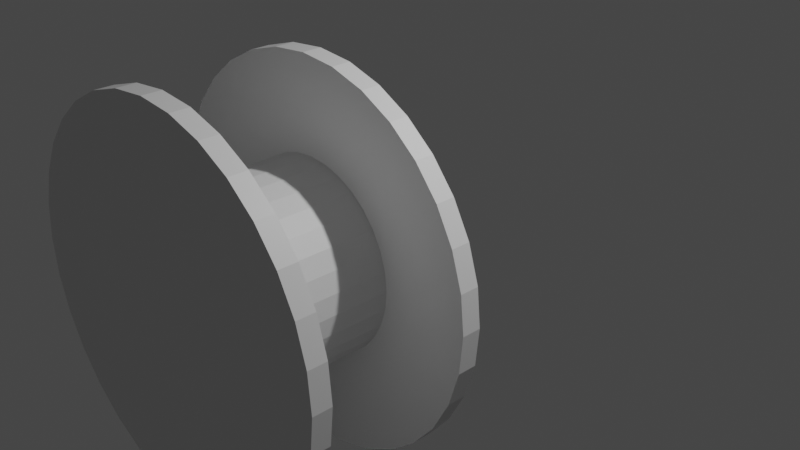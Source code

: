 # Source: Spool.blend  (saved by Blender 3.6.13; exported with 4.5.12 LTS)
import bpy
from mathutils import Matrix  # noqa: F401  (used for matrix-valued properties, if any)

bpy.ops.wm.read_factory_settings(use_empty=True)
scene = bpy.context.scene
scene.name = 'Scene'

# ---- collections
col_collection = bpy.data.collections.new('Collection'); scene.collection.children.link(col_collection)

# ---- images (referenced by path relative to the original .blend; pixels are not part of the script)
import os
ASSET_DIR = os.environ.get("B2B_ASSET_DIR", "")  # directory of the original .blend (textures are referenced by path, not embedded)
HERE = os.path.dirname(os.path.abspath(__file__))  # packed textures are extracted next to this script under _unpacked/

def load_image(name, relpath, width, height, colorspace="sRGB"):
    """Load a texture the original file referenced (path relative to the .blend, or extracted next to this script)."""
    p = next((c for c in (os.path.join(HERE, relpath), os.path.join(ASSET_DIR, relpath)) if relpath and os.path.exists(c)), "")
    if p:
        img = bpy.data.images.load(p, check_existing=True)
        img.name = name
    else:  # same state as the original file: an image datablock whose file is absent (Cycles renders it pink)
        img = bpy.data.images.new(name, width, height)
        img.source = "FILE"
        img.filepath = "//" + (relpath or name)
    img.colorspace_settings.name = colorspace
    return img
img_ao = load_image('AO', 'Spool_AO.png', 1024, 1024, 'sRGB')

# ---- materials (node trees are filled in below, after node groups)
mat_material_001 = bpy.data.materials.new('Material.001')

# ---- material node trees
mat_material_001.use_nodes = True; mat_material_001.node_tree.nodes.clear()
_N = mat_material_001.node_tree.nodes; _L = mat_material_001.node_tree.links
n0 = _N.new('ShaderNodeBsdfPrincipled'); n0.name = 'Principled BSDF'; n0.location = (10, 300)
n0.distribution = 'GGX'
n0.subsurface_method = 'RANDOM_WALK_SKIN'
n0.inputs[3].default_value = 1.45
n0.inputs[27].default_value = (0.0, 0.0, 0.0, 1.0)
n0.inputs[28].default_value = 1.0
n1 = _N.new('ShaderNodeOutputMaterial'); n1.name = 'Material Output'; n1.location = (300, 300)
n2 = _N.new('ShaderNodeTexImage'); n2.name = 'Image Texture'; n2.location = (-316, 182)
n2.image = img_ao
_L.new(n0.outputs[0], n1.inputs[0])
n1.is_active_output = True

# ---- world
world_world = bpy.data.worlds.new('World'); scene.world = world_world
world_world.use_nodes = True; world_world.node_tree.nodes.clear()
_N = world_world.node_tree.nodes; _L = world_world.node_tree.links
n0 = _N.new('ShaderNodeOutputWorld'); n0.name = 'World Output'; n0.location = (300, 300)
n1 = _N.new('ShaderNodeBackground'); n1.name = 'Background'; n1.location = (10, 300)
n1.inputs[0].default_value = (0.05088, 0.05088, 0.05088, 1.0)
_L.new(n1.outputs[0], n0.inputs[0])
n0.is_active_output = True
world_world.color = (0.05088, 0.05088, 0.05088)
world_world.use_sun_shadow = False
world_world.sun_shadow_jitter_overblur = 0.0

# ---- cameras
cam_camera = bpy.data.cameras.new('Camera')
cam_camera.clip_end = 100.0
cam_camera.ortho_scale = 7.314

# ---- lights
light_light = bpy.data.lights.new('Light', 'POINT')
light_light.transmission_factor = 0.0
light_light.energy = 1000.0
light_light.shadow_soft_size = 0.1
light_light.shadow_maximum_resolution = 0.006
light_light.use_absolute_resolution = True

# ---- meshes
me_cylinder = bpy.data.meshes.new('Cylinder')
me_cylinder.from_pydata([(-0.3902, -0.95, 1.962), (0.0, -1.0, 1.0), (-0.7654, -0.95, 1.848), (0.1951, -1.0, 0.9808), (-1.111, -0.95, 1.663), (0.3827, -1.0, 0.9239), (-1.414, -0.95, 1.414), (0.5556, -1.0, 0.8315), (-1.663, -0.95, 1.111), (0.7071, -1.0, 0.7071), (-1.848, -0.95, 0.7654), (0.8315, -1.0, 0.5556), (-1.962, -0.95, 0.3902), (0.9239, -1.0, 0.3827), (-2.0, -0.95, -7.329e-09), (0.9808, -1.0, 0.1951), (-1.962, -0.95, -0.3902), (1.0, -1.0, -4.371e-08), (-1.848, -0.95, -0.7654), (0.9808, -1.0, -0.1951), (-1.663, -0.95, -1.111), (0.9239, -1.0, -0.3827), (-1.414, -0.95, -1.414), (0.8315, -1.0, -0.5556), (-1.111, -0.95, -1.663), (0.7071, -1.0, -0.7071), (-0.7654, -0.95, -1.848), (0.5556, -1.0, -0.8315), (-0.3902, -0.95, -1.962), (0.3827, -1.0, -0.9239), (6.054e-09, -0.95, -2.0), (0.1951, -1.0, -0.9808), (0.3902, -0.95, -1.962), (0.0, -1.0, -1.0), (0.7654, -0.95, -1.848), (-0.1951, -1.0, -0.9808), (1.111, -0.95, -1.663), (-0.3827, -1.0, -0.9239), (1.414, -0.95, -1.414), (-0.5556, -1.0, -0.8315), (1.663, -0.95, -1.111), (-0.7071, -1.0, -0.7071), (1.848, -0.95, -0.7654), (-0.8315, -1.0, -0.5556), (1.962, -0.95, -0.3902), (-0.9239, -1.0, -0.3827), (2.0, -0.95, -7.329e-09), (-0.9808, -1.0, -0.1951), (1.962, -0.95, 0.3902), (-1.0, -1.0, -4.371e-08), (1.848, -0.95, 0.7654), (-0.9808, -1.0, 0.1951), (1.663, -0.95, 1.111), (-0.9239, -1.0, 0.3827), (1.414, -0.95, 1.414), (-0.8315, -1.0, 0.5556), (1.111, -0.95, 1.663), (-0.7071, -1.0, 0.7071), (0.7654, -0.95, 1.848), (-0.5556, -1.0, 0.8315), (6.054e-09, -0.95, 2.0), (-0.3827, -1.0, 0.9239), (0.3902, -0.95, 1.962), (-0.1951, -1.0, 0.9808), (9.873e-09, -1.15, 2.0), (-0.3902, -1.15, 1.962), (-0.7654, -1.15, 1.848), (-1.111, -1.15, 1.663), (-1.414, -1.15, 1.414), (-1.663, -1.15, 1.111), (-1.848, -1.15, 0.7654), (-1.962, -1.15, 0.3902), (-2.0, -1.15, -1.607e-08), (-1.962, -1.15, -0.3902), (-1.848, -1.15, -0.7654), (-1.663, -1.15, -1.111), (-1.414, -1.15, -1.414), (-1.111, -1.15, -1.663), (-0.7654, -1.15, -1.848), (-0.3902, -1.15, -1.962), (9.873e-09, -1.15, -2.0), (0.3902, -1.15, -1.962), (0.7654, -1.15, -1.848), (1.111, -1.15, -1.663), (1.414, -1.15, -1.414), (1.663, -1.15, -1.111), (1.848, -1.15, -0.7654), (1.962, -1.15, -0.3902), (2.0, -1.15, -1.607e-08), (1.962, -1.15, 0.3902), (1.848, -1.15, 0.7654), (1.663, -1.15, 1.111), (1.414, -1.15, 1.414), (1.111, -1.15, 1.663), (0.7654, -1.15, 1.848), (0.3902, -1.15, 1.962), (-0.5556, -1.1, 0.8315), (-0.7071, -1.1, 0.7071), (-0.8315, -1.1, 0.5556), (-0.9808, -1.1, 0.1951), (-1.0, -1.1, -4.808e-08), (-0.9808, -1.1, -0.1951), (-0.8315, -1.1, -0.5556), (-0.7071, -1.1, -0.7071), (-0.5556, -1.1, -0.8315), (-0.3827, -1.1, -0.9239), (-0.1951, -1.1, -0.9808), (1.91e-09, -1.1, -1.0), (0.3827, -1.1, -0.9239), (0.7071, -1.1, -0.7071), (0.8315, -1.1, -0.5556), (0.9808, -1.1, -0.1951), (0.9808, -1.1, 0.1951), (0.9239, -1.1, 0.3827), (0.5556, -1.1, 0.8315), (0.1951, -1.1, 0.9808), (1.91e-09, -1.1, 1.0), (-0.1951, -1.1, 0.9808), (-0.3827, -1.1, 0.9239), (-0.9239, -1.1, 0.3827), (-0.9239, -1.1, -0.3827), (0.1951, -1.1, -0.9808), (0.5556, -1.1, -0.8315), (0.9239, -1.1, -0.3827), (1.0, -1.1, -4.808e-08), (0.8315, -1.1, 0.5556), (0.7071, -1.1, 0.7071), (0.3827, -1.1, 0.9239), (1.531e-08, -2.621, 1.0), (-0.1951, -2.621, 0.9808), (-0.3827, -2.621, 0.9239), (-0.5556, -2.621, 0.8315), (-0.7071, -2.621, 0.7071), (-0.8315, -2.621, 0.5556), (-0.9239, -2.621, 0.3827), (-0.9808, -2.621, 0.1951), (-1.0, -2.621, -1.299e-07), (-0.9808, -2.621, -0.1951), (-0.9239, -2.621, -0.3827), (-0.8315, -2.621, -0.5556), (-0.7071, -2.621, -0.7071), (-0.5556, -2.621, -0.8315), (-0.3827, -2.621, -0.9239), (-0.1951, -2.621, -0.9808), (1.531e-08, -2.621, -1.0), (0.1951, -2.621, -0.9808), (0.3827, -2.621, -0.9239), (0.5556, -2.621, -0.8315), (0.7071, -2.621, -0.7071), (0.8315, -2.621, -0.5556), (0.9239, -2.621, -0.3827), (0.9808, -2.621, -0.1951), (1.0, -2.621, -1.299e-07), (0.9808, -2.621, 0.1951), (0.9239, -2.621, 0.3827), (0.8315, -2.621, 0.5556), (0.7071, -2.621, 0.7071), (0.5556, -2.621, 0.8315), (0.3827, -2.621, 0.9239), (0.1951, -2.621, 0.9808), (3.644e-08, -2.571, 2.0), (-0.3902, -2.571, 1.962), (-0.7654, -2.571, 1.848), (-1.111, -2.571, 1.663), (-1.414, -2.571, 1.414), (-1.663, -2.571, 1.111), (-1.848, -2.571, 0.7654), (-1.962, -2.571, 0.3902), (-2.0, -2.571, -1.704e-07), (-1.962, -2.571, -0.3902), (-1.848, -2.571, -0.7654), (-1.663, -2.571, -1.111), (-1.414, -2.571, -1.414), (-1.111, -2.571, -1.663), (-0.7654, -2.571, -1.848), (-0.3902, -2.571, -1.962), (3.644e-08, -2.571, -2.0), (0.3902, -2.571, -1.962), (0.7654, -2.571, -1.848), (1.111, -2.571, -1.663), (1.414, -2.571, -1.414), (1.663, -2.571, -1.111), (1.848, -2.571, -0.7654), (1.962, -2.571, -0.3902), (2.0, -2.571, -1.704e-07), (1.962, -2.571, 0.3902), (1.848, -2.571, 0.7654), (1.663, -2.571, 1.111), (1.414, -2.571, 1.414), (1.111, -2.571, 1.663), (0.7654, -2.571, 1.848), (0.3902, -2.571, 1.962), (3.453e-08, -2.771, 2.0), (-0.3902, -2.771, 1.962), (-0.7654, -2.771, 1.848), (-1.111, -2.771, 1.663), (-1.414, -2.771, 1.414), (-1.663, -2.771, 1.111), (-1.848, -2.771, 0.7654), (-1.962, -2.771, 0.3902), (-2.0, -2.771, -1.791e-07), (-1.962, -2.771, -0.3902), (-1.848, -2.771, -0.7654), (-1.663, -2.771, -1.111), (-1.414, -2.771, -1.414), (-1.111, -2.771, -1.663), (-0.7654, -2.771, -1.848), (-0.3902, -2.771, -1.962), (3.453e-08, -2.771, -2.0), (0.3902, -2.771, -1.962), (0.7654, -2.771, -1.848), (1.111, -2.771, -1.663), (1.414, -2.771, -1.414), (1.663, -2.771, -1.111), (1.848, -2.771, -0.7654), (1.962, -2.771, -0.3902), (2.0, -2.771, -1.791e-07), (1.962, -2.771, 0.3902), (1.848, -2.771, 0.7654), (1.663, -2.771, 1.111), (1.414, -2.771, 1.414), (1.111, -2.771, 1.663), (0.7654, -2.771, 1.848), (0.3902, -2.771, 1.962)], [], [(3, 1, 60, 62), (29, 27, 36, 34), (11, 9, 54, 52), (55, 53, 10, 8), (37, 35, 28, 26), (19, 17, 46, 44), (63, 61, 2, 0), (45, 43, 20, 18), (27, 25, 38, 36), (9, 7, 56, 54), (53, 51, 12, 10), (35, 33, 30, 28), (17, 15, 48, 46), (61, 59, 4, 2), (43, 41, 22, 20), (25, 23, 40, 38), (7, 5, 58, 56), (51, 49, 14, 12), (33, 31, 32, 30), (15, 13, 50, 48), (59, 57, 6, 4), (41, 39, 24, 22), (23, 21, 42, 40), (5, 3, 62, 58), (49, 47, 16, 14), (31, 29, 34, 32), (13, 11, 52, 50), (57, 55, 8, 6), (39, 37, 26, 24), (21, 19, 44, 42), (3, 5, 7, 9, 11, 13, 15, 17, 19, 21, 23, 25, 27, 29, 31, 33, 35, 37, 39, 41, 43, 45, 47, 49, 51, 53, 55, 57, 59, 61, 63, 1), (28, 30, 80, 79), (47, 45, 18, 16), (1, 63, 0, 60), (77, 78, 105, 104), (30, 32, 81, 80), (12, 14, 72, 71), (48, 50, 90, 89), (14, 16, 73, 72), (50, 52, 91, 90), (32, 34, 82, 81), (60, 0, 65, 64), (34, 36, 83, 82), (16, 18, 74, 73), (52, 54, 92, 91), (18, 20, 75, 74), (54, 56, 93, 92), (0, 2, 66, 65), (36, 38, 84, 83), (2, 4, 67, 66), (38, 40, 85, 84), (20, 22, 76, 75), (56, 58, 94, 93), (22, 24, 77, 76), (58, 62, 95, 94), (4, 6, 68, 67), (40, 42, 86, 85), (6, 8, 69, 68), (42, 44, 87, 86), (24, 26, 78, 77), (62, 60, 64, 95), (26, 28, 79, 78), (8, 10, 70, 69), (44, 46, 88, 87), (10, 12, 71, 70), (46, 48, 89, 88), (64, 65, 117, 116), (91, 92, 126, 125), (78, 79, 106, 105), (65, 66, 118, 117), (92, 93, 114, 126), (79, 80, 107, 106), (66, 67, 96, 118), (93, 94, 127, 114), (80, 81, 121, 107), (67, 68, 97, 96), (94, 95, 115, 127), (81, 82, 108, 121), (68, 69, 98, 97), (95, 64, 116, 115), (82, 83, 122, 108), (69, 70, 119, 98), (83, 84, 109, 122), (70, 71, 99, 119), (84, 85, 110, 109), (71, 72, 100, 99), (85, 86, 123, 110), (72, 73, 101, 100), (86, 87, 111, 123), (73, 74, 120, 101), (87, 88, 124, 111), (74, 75, 102, 120), (88, 89, 112, 124), (75, 76, 103, 102), (89, 90, 113, 112), (76, 77, 104, 103), (90, 91, 125, 113), (122, 109, 148, 147), (150, 151, 183, 182), (119, 99, 135, 134), (109, 110, 149, 148), (99, 100, 136, 135), (110, 123, 150, 149), (100, 101, 137, 136), (123, 111, 151, 150), (101, 120, 138, 137), (111, 124, 152, 151), (120, 102, 139, 138), (124, 112, 153, 152), (102, 103, 140, 139), (112, 113, 154, 153), (103, 104, 141, 140), (113, 125, 155, 154), (104, 105, 142, 141), (116, 117, 129, 128), (125, 126, 156, 155), (105, 106, 143, 142), (117, 118, 130, 129), (126, 114, 157, 156), (106, 107, 144, 143), (118, 96, 131, 130), (114, 127, 158, 157), (107, 121, 145, 144), (96, 97, 132, 131), (127, 115, 159, 158), (121, 108, 146, 145), (97, 98, 133, 132), (115, 116, 128, 159), (108, 122, 147, 146), (98, 119, 134, 133), (185, 186, 218, 217), (137, 138, 170, 169), (151, 152, 184, 183), (138, 139, 171, 170), (152, 153, 185, 184), (139, 140, 172, 171), (153, 154, 186, 185), (140, 141, 173, 172), (154, 155, 187, 186), (141, 142, 174, 173), (128, 129, 161, 160), (155, 156, 188, 187), (142, 143, 175, 174), (129, 130, 162, 161), (156, 157, 189, 188), (143, 144, 176, 175), (130, 131, 163, 162), (157, 158, 190, 189), (144, 145, 177, 176), (131, 132, 164, 163), (158, 159, 191, 190), (145, 146, 178, 177), (132, 133, 165, 164), (159, 128, 160, 191), (146, 147, 179, 178), (133, 134, 166, 165), (147, 148, 180, 179), (134, 135, 167, 166), (148, 149, 181, 180), (135, 136, 168, 167), (149, 150, 182, 181), (136, 137, 169, 168), (223, 192, 193, 194, 195, 196, 197, 198, 199, 200, 201, 202, 203, 204, 205, 206, 207, 208, 209, 210, 211, 212, 213, 214, 215, 216, 217, 218, 219, 220, 221, 222), (172, 173, 205, 204), (186, 187, 219, 218), (173, 174, 206, 205), (160, 161, 193, 192), (187, 188, 220, 219), (174, 175, 207, 206), (161, 162, 194, 193), (188, 189, 221, 220), (175, 176, 208, 207), (162, 163, 195, 194), (189, 190, 222, 221), (176, 177, 209, 208), (163, 164, 196, 195), (190, 191, 223, 222), (177, 178, 210, 209), (164, 165, 197, 196), (191, 160, 192, 223), (178, 179, 211, 210), (165, 166, 198, 197), (179, 180, 212, 211), (166, 167, 199, 198), (180, 181, 213, 212), (167, 168, 200, 199), (181, 182, 214, 213), (168, 169, 201, 200), (182, 183, 215, 214), (169, 170, 202, 201), (183, 184, 216, 215), (170, 171, 203, 202), (184, 185, 217, 216), (171, 172, 204, 203)])
_uv = me_cylinder.uv_layers.new(name='UVMap')
_uv.uv.foreach_set('vector', [0.633, 0.2518, 0.633, 0.2312, 0.7379, 0.2208, 0.7379, 0.2621, 0.4354, 0.2911, 0.4468, 0.3083, 0.3653, 0.3752, 0.3424, 0.3408, 0.595, 0.3229, 0.6096, 0.3083, 0.6911, 0.3752, 0.6619, 0.4044, 0.5778, 0.1486, 0.5588, 0.1407, 0.5894, 0.03985, 0.6275, 0.05565, 0.4275, 0.2109, 0.4235, 0.2312, 0.3185, 0.2208, 0.3266, 0.1803, 0.5179, 0.3463, 0.5385, 0.3463, 0.5489, 0.4512, 0.5076, 0.4512, 0.629, 0.2109, 0.6211, 0.1919, 0.714, 0.1422, 0.7299, 0.1803, 0.4786, 0.1486, 0.4614, 0.1601, 0.3945, 0.07861, 0.4289, 0.05566, 0.4468, 0.3083, 0.4614, 0.3229, 0.3945, 0.4044, 0.3653, 0.3752, 0.6096, 0.3083, 0.6211, 0.2911, 0.7141, 0.3408, 0.6911, 0.3752, 0.5588, 0.1407, 0.5385, 0.1367, 0.5489, 0.03179, 0.5894, 0.03985, 0.4235, 0.2312, 0.4235, 0.2518, 0.3185, 0.2621, 0.3185, 0.2208, 0.5385, 0.3463, 0.5588, 0.3422, 0.5894, 0.4431, 0.5489, 0.4512, 0.6211, 0.1919, 0.6096, 0.1747, 0.6911, 0.1078, 0.714, 0.1422, 0.4614, 0.1601, 0.4468, 0.1747, 0.3653, 0.1078, 0.3945, 0.07861, 0.4614, 0.3229, 0.4786, 0.3343, 0.4289, 0.4273, 0.3945, 0.4044, 0.6211, 0.2911, 0.629, 0.2721, 0.7299, 0.3027, 0.7141, 0.3408, 0.5385, 0.1367, 0.5179, 0.1367, 0.5076, 0.03179, 0.5489, 0.03179, 0.4235, 0.2518, 0.4275, 0.2721, 0.3266, 0.3027, 0.3185, 0.2621, 0.5588, 0.3422, 0.5778, 0.3343, 0.6276, 0.4273, 0.5894, 0.4431, 0.6096, 0.1747, 0.595, 0.1601, 0.6619, 0.0786, 0.6911, 0.1078, 0.4468, 0.1747, 0.4354, 0.1919, 0.3424, 0.1422, 0.3653, 0.1078, 0.4786, 0.3343, 0.4977, 0.3422, 0.4671, 0.4431, 0.4289, 0.4273, 0.629, 0.2721, 0.633, 0.2518, 0.7379, 0.2621, 0.7299, 0.3027, 0.5179, 0.1367, 0.4977, 0.1407, 0.467, 0.03985, 0.5076, 0.03179, 0.4275, 0.2721, 0.4354, 0.2911, 0.3424, 0.3408, 0.3266, 0.3027, 0.5778, 0.3343, 0.595, 0.3229, 0.6619, 0.4044, 0.6276, 0.4273, 0.595, 0.1601, 0.5778, 0.1486, 0.6275, 0.05565, 0.6619, 0.0786, 0.4354, 0.1919, 0.4275, 0.2109, 0.3266, 0.1803, 0.3424, 0.1422, 0.4977, 0.3422, 0.5179, 0.3463, 0.5076, 0.4512, 0.4671, 0.4431, 0.633, 0.2518, 0.629, 0.2721, 0.6211, 0.2911, 0.6096, 0.3083, 0.595, 0.3229, 0.5778, 0.3343, 0.5588, 0.3422, 0.5385, 0.3463, 0.5179, 0.3463, 0.4977, 0.3422, 0.4786, 0.3343, 0.4614, 0.3229, 0.4468, 0.3083, 0.4354, 0.2911, 0.4275, 0.2721, 0.4235, 0.2518, 0.4235, 0.2312, 0.4275, 0.2109, 0.4354, 0.1919, 0.4468, 0.1747, 0.4614, 0.1601, 0.4786, 0.1486, 0.4977, 0.1407, 0.5179, 0.1367, 0.5385, 0.1367, 0.5588, 0.1407, 0.5778, 0.1486, 0.595, 0.1601, 0.6096, 0.1747, 0.6211, 0.1919, 0.629, 0.2109, 0.633, 0.2312, 0.8592, 0.6473, 0.8783, 0.6474, 0.8794, 0.6577, 0.8582, 0.6577, 0.4977, 0.1407, 0.4786, 0.1486, 0.4289, 0.05566, 0.467, 0.03985, 0.633, 0.2312, 0.629, 0.2109, 0.7299, 0.1803, 0.7379, 0.2208, 0.5083, 0.5815, 0.5463, 0.5815, 0.5368, 0.6781, 0.5178, 0.6781, 0.8783, 0.6474, 0.897, 0.6436, 0.9001, 0.6535, 0.8794, 0.6577, 0.7715, 0.5383, 0.7718, 0.5577, 0.7613, 0.5589, 0.761, 0.5376, 0.9604, 0.5202, 0.953, 0.5022, 0.9623, 0.4972, 0.9705, 0.5171, 0.7718, 0.5577, 0.7755, 0.5769, 0.7654, 0.58, 0.7613, 0.5589, 0.953, 0.5022, 0.9423, 0.486, 0.9504, 0.4793, 0.9623, 0.4972, 0.897, 0.6436, 0.9145, 0.6362, 0.9196, 0.6453, 0.9001, 0.6535, 0.8572, 0.4498, 0.8386, 0.4535, 0.8354, 0.4437, 0.8561, 0.4395, 0.9145, 0.6362, 0.9302, 0.6255, 0.9369, 0.6334, 0.9196, 0.6453, 0.7755, 0.5769, 0.7827, 0.595, 0.7734, 0.5999, 0.7654, 0.58, 0.9423, 0.486, 0.9286, 0.4722, 0.9353, 0.464, 0.9504, 0.4793, 0.7827, 0.595, 0.7933, 0.6112, 0.7851, 0.6179, 0.7734, 0.5999, 0.9286, 0.4722, 0.9126, 0.4614, 0.9175, 0.4521, 0.9353, 0.464, 0.8386, 0.4535, 0.8211, 0.4609, 0.816, 0.4518, 0.8354, 0.4437, 0.9302, 0.6255, 0.9434, 0.6119, 0.9516, 0.6182, 0.9369, 0.6334, 0.8211, 0.4609, 0.8054, 0.4716, 0.7986, 0.4638, 0.816, 0.4518, 0.9434, 0.6119, 0.9536, 0.5958, 0.9629, 0.6004, 0.9516, 0.6182, 0.7933, 0.6112, 0.8068, 0.6251, 0.8001, 0.6332, 0.7851, 0.6179, 0.9126, 0.4614, 0.8949, 0.4538, 0.8979, 0.4438, 0.9175, 0.4521, 0.8068, 0.6251, 0.8227, 0.6359, 0.8177, 0.6452, 0.8001, 0.6332, 0.8949, 0.4538, 0.8762, 0.4499, 0.8772, 0.4396, 0.8979, 0.4438, 0.8054, 0.4716, 0.7921, 0.4853, 0.7839, 0.4789, 0.7986, 0.4638, 0.9536, 0.5958, 0.9605, 0.5779, 0.9706, 0.5807, 0.9629, 0.6004, 0.7921, 0.4853, 0.7818, 0.5014, 0.7725, 0.4968, 0.7839, 0.4789, 0.9605, 0.5779, 0.9642, 0.5588, 0.9747, 0.5597, 0.9706, 0.5807, 0.8227, 0.6359, 0.8404, 0.6435, 0.8374, 0.6535, 0.8177, 0.6452, 0.8762, 0.4499, 0.8572, 0.4498, 0.8561, 0.4395, 0.8772, 0.4396, 0.8404, 0.6435, 0.8592, 0.6473, 0.8582, 0.6577, 0.8374, 0.6535, 0.7818, 0.5014, 0.7748, 0.5193, 0.7647, 0.5166, 0.7725, 0.4968, 0.9642, 0.5588, 0.9642, 0.5393, 0.9747, 0.5382, 0.9747, 0.5597, 0.7748, 0.5193, 0.7715, 0.5383, 0.761, 0.5376, 0.7647, 0.5166, 0.9642, 0.5393, 0.9604, 0.5202, 0.9705, 0.5171, 0.9747, 0.5382, 0.436, 0.9454, 0.4044, 0.9243, 0.4659, 0.8493, 0.4817, 0.8598, 0.6187, 0.9454, 0.5836, 0.9599, 0.5554, 0.8671, 0.573, 0.8598, 0.5463, 0.5815, 0.5836, 0.5889, 0.5554, 0.6818, 0.5368, 0.6781, 0.4044, 0.9243, 0.3775, 0.8974, 0.4525, 0.8359, 0.4659, 0.8493, 0.5836, 0.9599, 0.5463, 0.9673, 0.5368, 0.8708, 0.5554, 0.8671, 0.5836, 0.5889, 0.6187, 0.6035, 0.573, 0.689, 0.5554, 0.6818, 0.3775, 0.8974, 0.3564, 0.8658, 0.4419, 0.8201, 0.4525, 0.8359, 0.5463, 0.9673, 0.5083, 0.9673, 0.5178, 0.8708, 0.5368, 0.8708, 0.6187, 0.6035, 0.6503, 0.6246, 0.5888, 0.6996, 0.573, 0.689, 0.3564, 0.8658, 0.3418, 0.8307, 0.4347, 0.8025, 0.4419, 0.8201, 0.5083, 0.9673, 0.4711, 0.9599, 0.4992, 0.8671, 0.5178, 0.8708, 0.6503, 0.6246, 0.6772, 0.6515, 0.6022, 0.713, 0.5888, 0.6996, 0.3418, 0.8307, 0.3344, 0.7934, 0.4309, 0.7839, 0.4347, 0.8025, 0.4711, 0.9599, 0.436, 0.9454, 0.4817, 0.8598, 0.4992, 0.8671, 0.6772, 0.6515, 0.6983, 0.6831, 0.6127, 0.7288, 0.6022, 0.713, 0.3344, 0.7934, 0.3344, 0.7554, 0.431, 0.7649, 0.4309, 0.7839, 0.6983, 0.6831, 0.7128, 0.7182, 0.62, 0.7463, 0.6127, 0.7288, 0.3344, 0.7554, 0.3418, 0.7182, 0.4347, 0.7463, 0.431, 0.7649, 0.7128, 0.7182, 0.7202, 0.7554, 0.6237, 0.7649, 0.62, 0.7463, 0.3418, 0.7182, 0.3564, 0.6831, 0.4419, 0.7288, 0.4347, 0.7463, 0.7202, 0.7554, 0.7202, 0.7934, 0.6237, 0.7839, 0.6237, 0.7649, 0.3564, 0.6831, 0.3775, 0.6515, 0.4525, 0.713, 0.4419, 0.7288, 0.7202, 0.7934, 0.7128, 0.8307, 0.62, 0.8025, 0.6237, 0.7839, 0.3775, 0.6515, 0.4044, 0.6246, 0.4659, 0.6996, 0.4525, 0.713, 0.7128, 0.8307, 0.6983, 0.8658, 0.6127, 0.8201, 0.62, 0.8025, 0.4044, 0.6246, 0.436, 0.6035, 0.4817, 0.689, 0.4659, 0.6996, 0.6983, 0.8658, 0.6772, 0.8974, 0.6022, 0.8359, 0.6127, 0.8201, 0.436, 0.6035, 0.4711, 0.5889, 0.4992, 0.6818, 0.4817, 0.689, 0.6772, 0.8974, 0.6503, 0.9243, 0.5888, 0.8493, 0.6022, 0.8359, 0.4711, 0.5889, 0.5083, 0.5815, 0.5178, 0.6781, 0.4992, 0.6818, 0.6503, 0.9243, 0.6187, 0.9454, 0.573, 0.8598, 0.5888, 0.8493, 0.04248, 0.5902, 0.04248, 0.5605, 0.2736, 0.5605, 0.2736, 0.5902, 0.62, 0.8025, 0.6237, 0.7839, 0.7202, 0.7934, 0.7128, 0.8307, 0.04248, 0.9773, 0.04248, 0.9475, 0.2736, 0.9475, 0.2736, 0.9773, 0.04248, 0.5605, 0.04248, 0.5307, 0.2736, 0.5307, 0.2736, 0.5605, 0.04248, 0.9475, 0.04248, 0.9178, 0.2736, 0.9178, 0.2736, 0.9475, 0.04248, 0.5307, 0.04248, 0.5009, 0.2736, 0.5009, 0.2736, 0.5307, 0.04248, 0.9178, 0.04248, 0.888, 0.2736, 0.888, 0.2736, 0.9178, 0.04248, 0.5009, 0.04248, 0.4712, 0.2736, 0.4712, 0.2736, 0.5009, 0.04248, 0.888, 0.04248, 0.8582, 0.2736, 0.8582, 0.2736, 0.888, 0.04248, 0.4712, 0.04248, 0.4414, 0.2736, 0.4414, 0.2736, 0.4712, 0.04248, 0.8582, 0.04248, 0.8284, 0.2736, 0.8284, 0.2736, 0.8582, 0.04248, 0.4414, 0.04248, 0.4116, 0.2736, 0.4116, 0.2736, 0.4414, 0.04248, 0.8284, 0.04248, 0.7987, 0.2736, 0.7987, 0.2736, 0.8284, 0.04248, 0.4116, 0.04248, 0.3818, 0.2736, 0.3818, 0.2736, 0.4116, 0.04248, 0.7987, 0.04248, 0.7689, 0.2736, 0.7689, 0.2736, 0.7987, 0.04248, 0.3818, 0.04248, 0.3521, 0.2736, 0.3521, 0.2736, 0.3818, 0.04248, 0.7689, 0.04248, 0.7391, 0.2736, 0.7391, 0.2736, 0.7689, 0.04248, 0.2032, 0.04248, 0.1734, 0.2736, 0.1734, 0.2736, 0.2032, 0.04248, 0.3521, 0.04248, 0.3223, 0.2736, 0.3223, 0.2736, 0.3521, 0.04248, 0.7391, 0.04248, 0.7093, 0.2736, 0.7093, 0.2736, 0.7391, 0.04248, 0.1734, 0.04248, 0.1436, 0.2736, 0.1436, 0.2736, 0.1734, 0.04248, 0.3223, 0.04248, 0.2925, 0.2736, 0.2925, 0.2736, 0.3223, 0.04248, 0.7093, 0.04248, 0.6796, 0.2736, 0.6796, 0.2736, 0.7093, 0.04248, 0.1436, 0.04248, 0.1139, 0.2736, 0.1139, 0.2736, 0.1436, 0.04248, 0.2925, 0.04248, 0.2627, 0.2736, 0.2627, 0.2736, 0.2925, 0.04248, 0.6796, 0.04248, 0.6498, 0.2736, 0.6498, 0.2736, 0.6796, 0.04248, 0.1139, 0.04248, 0.08409, 0.2736, 0.08409, 0.2736, 0.1139, 0.04248, 0.2627, 0.04248, 0.233, 0.2736, 0.233, 0.2736, 0.2627, 0.04248, 0.6498, 0.04248, 0.62, 0.2736, 0.62, 0.2736, 0.6498, 0.04248, 0.08409, 0.04248, 0.05431, 0.2736, 0.05431, 0.2736, 0.08409, 0.04248, 0.233, 0.04248, 0.2032, 0.2736, 0.2032, 0.2736, 0.233, 0.04248, 0.62, 0.04248, 0.5902, 0.2736, 0.5902, 0.2736, 0.62, 0.04248, 0.05431, 0.04248, 0.02454, 0.2736, 0.02454, 0.2736, 0.05431, 0.9748, 0.5378, 0.9748, 0.5593, 0.9642, 0.5584, 0.9643, 0.5389, 0.4347, 0.8025, 0.4419, 0.8201, 0.3564, 0.8658, 0.3418, 0.8307, 0.6237, 0.7839, 0.6237, 0.7649, 0.7202, 0.7554, 0.7202, 0.7934, 0.4419, 0.8201, 0.4525, 0.8359, 0.3775, 0.8974, 0.3564, 0.8658, 0.6237, 0.7649, 0.62, 0.7463, 0.7128, 0.7182, 0.7202, 0.7554, 0.4525, 0.8359, 0.4659, 0.8493, 0.4044, 0.9243, 0.3775, 0.8974, 0.62, 0.7463, 0.6127, 0.7288, 0.6983, 0.6831, 0.7128, 0.7182, 0.4659, 0.8493, 0.4817, 0.8598, 0.436, 0.9454, 0.4044, 0.9243, 0.6127, 0.7288, 0.6022, 0.713, 0.6772, 0.6515, 0.6983, 0.6831, 0.4817, 0.8598, 0.4992, 0.8671, 0.4711, 0.9599, 0.436, 0.9454, 0.5178, 0.6781, 0.4992, 0.6818, 0.4711, 0.5889, 0.5083, 0.5815, 0.6022, 0.713, 0.5888, 0.6996, 0.6503, 0.6246, 0.6772, 0.6515, 0.4992, 0.8671, 0.5178, 0.8708, 0.5083, 0.9673, 0.4711, 0.9599, 0.4992, 0.6818, 0.4817, 0.689, 0.436, 0.6035, 0.4711, 0.5889, 0.5888, 0.6996, 0.573, 0.689, 0.6187, 0.6035, 0.6503, 0.6246, 0.5178, 0.8708, 0.5368, 0.8708, 0.5463, 0.9673, 0.5083, 0.9673, 0.4817, 0.689, 0.4659, 0.6996, 0.4044, 0.6246, 0.436, 0.6035, 0.573, 0.689, 0.5554, 0.6818, 0.5836, 0.5889, 0.6187, 0.6035, 0.5368, 0.8708, 0.5554, 0.8671, 0.5836, 0.9599, 0.5463, 0.9673, 0.4659, 0.6996, 0.4525, 0.713, 0.3775, 0.6515, 0.4044, 0.6246, 0.5554, 0.6818, 0.5368, 0.6781, 0.5463, 0.5815, 0.5836, 0.5889, 0.5554, 0.8671, 0.573, 0.8598, 0.6187, 0.9454, 0.5836, 0.9599, 0.4525, 0.713, 0.4419, 0.7288, 0.3564, 0.6831, 0.3775, 0.6515, 0.5368, 0.6781, 0.5178, 0.6781, 0.5083, 0.5815, 0.5463, 0.5815, 0.573, 0.8598, 0.5888, 0.8493, 0.6503, 0.9243, 0.6187, 0.9454, 0.4419, 0.7288, 0.4347, 0.7463, 0.3418, 0.7182, 0.3564, 0.6831, 0.5888, 0.8493, 0.6022, 0.8359, 0.6772, 0.8974, 0.6503, 0.9243, 0.4347, 0.7463, 0.431, 0.7649, 0.3344, 0.7554, 0.3418, 0.7182, 0.6022, 0.8359, 0.6127, 0.8201, 0.6983, 0.8658, 0.6772, 0.8974, 0.431, 0.7649, 0.431, 0.7839, 0.3344, 0.7934, 0.3344, 0.7554, 0.6127, 0.8201, 0.62, 0.8025, 0.7128, 0.8307, 0.6983, 0.8658, 0.431, 0.7839, 0.4347, 0.8025, 0.3418, 0.8307, 0.3344, 0.7934, 0.4289, 0.4273, 0.3946, 0.4044, 0.3654, 0.3752, 0.3424, 0.3409, 0.3266, 0.3027, 0.3186, 0.2622, 0.3186, 0.2209, 0.3266, 0.1804, 0.3424, 0.1423, 0.3654, 0.108, 0.3946, 0.07877, 0.4289, 0.05584, 0.467, 0.04004, 0.5075, 0.03198, 0.5488, 0.03198, 0.5893, 0.04004, 0.6275, 0.05584, 0.6618, 0.07877, 0.691, 0.108, 0.7139, 0.1423, 0.7297, 0.1804, 0.7378, 0.2209, 0.7378, 0.2622, 0.7297, 0.3027, 0.7139, 0.3409, 0.691, 0.3752, 0.6618, 0.4044, 0.6275, 0.4273, 0.5893, 0.4431, 0.5488, 0.4512, 0.5075, 0.4512, 0.467, 0.4431, 0.7729, 0.4975, 0.7842, 0.4796, 0.7924, 0.4859, 0.7822, 0.5021, 0.9748, 0.5593, 0.9706, 0.5804, 0.9605, 0.5775, 0.9642, 0.5584, 0.7842, 0.4796, 0.7988, 0.4643, 0.8056, 0.4721, 0.7924, 0.4859, 0.8985, 0.6538, 0.8776, 0.658, 0.8765, 0.6476, 0.8953, 0.6438, 0.9706, 0.5804, 0.9626, 0.6003, 0.9532, 0.5955, 0.9605, 0.5775, 0.7988, 0.4643, 0.8161, 0.4523, 0.8212, 0.4613, 0.8056, 0.4721, 0.8776, 0.658, 0.8564, 0.6579, 0.8574, 0.6475, 0.8765, 0.6476, 0.9626, 0.6003, 0.9508, 0.6183, 0.9426, 0.6117, 0.9532, 0.5955, 0.8161, 0.4523, 0.8354, 0.444, 0.8386, 0.4538, 0.8212, 0.4613, 0.8564, 0.6579, 0.8357, 0.6537, 0.8387, 0.6437, 0.8574, 0.6475, 0.9508, 0.6183, 0.9358, 0.6335, 0.929, 0.6255, 0.9426, 0.6117, 0.8354, 0.444, 0.8561, 0.4397, 0.8572, 0.45, 0.8386, 0.4538, 0.8357, 0.6537, 0.8162, 0.6454, 0.8211, 0.6362, 0.8387, 0.6437, 0.9358, 0.6335, 0.9181, 0.6455, 0.9131, 0.6364, 0.929, 0.6255, 0.8561, 0.4397, 0.8772, 0.4396, 0.8763, 0.4499, 0.8572, 0.45, 0.8162, 0.6454, 0.7988, 0.6334, 0.8055, 0.6254, 0.8211, 0.6362, 0.9181, 0.6455, 0.8985, 0.6538, 0.8953, 0.6438, 0.9131, 0.6364, 0.8772, 0.4396, 0.8979, 0.4437, 0.895, 0.4537, 0.8763, 0.4499, 0.7988, 0.6334, 0.7842, 0.6182, 0.7923, 0.6117, 0.8055, 0.6254, 0.8979, 0.4437, 0.9176, 0.4519, 0.9127, 0.4611, 0.895, 0.4537, 0.7842, 0.6182, 0.7729, 0.6003, 0.7822, 0.5956, 0.7923, 0.6117, 0.9176, 0.4519, 0.9353, 0.4637, 0.9287, 0.4719, 0.9127, 0.4611, 0.7729, 0.6003, 0.7654, 0.5806, 0.7754, 0.5777, 0.7822, 0.5956, 0.9353, 0.4637, 0.9505, 0.4789, 0.9424, 0.4857, 0.9287, 0.4719, 0.7654, 0.5806, 0.7615, 0.5597, 0.7719, 0.5586, 0.7754, 0.5777, 0.9505, 0.4789, 0.9624, 0.4968, 0.9531, 0.5018, 0.9424, 0.4857, 0.7615, 0.5597, 0.7615, 0.5383, 0.772, 0.5391, 0.7719, 0.5586, 0.9624, 0.4968, 0.9706, 0.5166, 0.9605, 0.5198, 0.9531, 0.5018, 0.7615, 0.5383, 0.7652, 0.5173, 0.7754, 0.52, 0.772, 0.5391, 0.9706, 0.5166, 0.9748, 0.5378, 0.9643, 0.5389, 0.9605, 0.5198, 0.7652, 0.5173, 0.7729, 0.4975, 0.7822, 0.5021, 0.7754, 0.52])
me_cylinder.materials.append(mat_material_001)
me_cylinder.update()

# ---- objects
ob_light = bpy.data.objects.new('Light', light_light)
ob_camera = bpy.data.objects.new('Camera', cam_camera)
ob_cylinder = bpy.data.objects.new('Cylinder', me_cylinder)

# ---- transforms, parenting, visibility, modifiers, constraints
ob_light.location = (4.076, 1.005, 5.904)
ob_light.rotation_euler = (0.6503, 0.05522, 1.866)
ob_light.lock_rotations_4d = False
ob_light.empty_display_type = 'ARROWS'
ob_light.color = (0.0, 0.0, 0.0, 0.0)
ob_light.lineart.crease_threshold = 0.0
ob_camera.location = (7.359, -6.926, 4.958)
ob_camera.rotation_euler = (1.109, 0.0, 0.8149)
ob_camera.lock_rotations_4d = False
ob_camera.empty_display_type = 'ARROWS'
ob_camera.color = (0.0, 0.0, 0.0, 0.0)
ob_camera.display_type = 'WIRE'
ob_camera.lineart.crease_threshold = 0.0
ob_cylinder.location = (0.0, 0.0, 0.0)

# ---- collection membership
col_collection.objects.link(ob_light)
col_collection.objects.link(ob_camera)
col_collection.objects.link(ob_cylinder)

# ---- scene / render settings (as saved in the file)
scene.camera = ob_camera
scene.frame_start = 1; scene.frame_end = 250; scene.frame_set(1)
scene.render.engine = 'CYCLES'
scene.cycles.sampling_pattern = 'TABULATED_SOBOL'
scene.cycles.bake_type = 'AO'
scene.view_settings.view_transform = 'Filmic'
bpy.context.view_layer.update()
